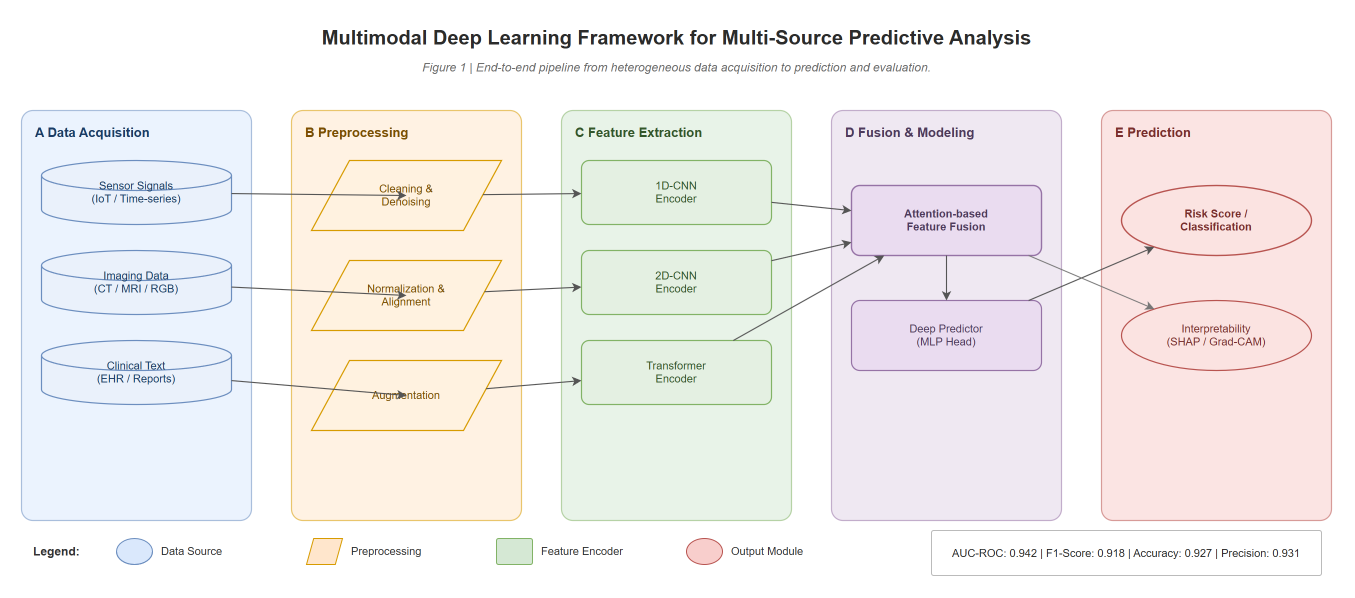

The diagram above was exported from draw.io. Its source (the exported page's mxGraphModel, read from the mxfile embedded in the PNG):
<mxGraphModel>
  <root>
    <mxCell id="0" />
    <mxCell id="1" parent="0" />
    <mxCell id="title" parent="1" style="text;html=1;align=center;verticalAlign=middle;fontStyle=1;fontColor=#2B2B2B;fontSize=20;" value="Multimodal Deep Learning Framework for Multi-Source Predictive Analysis" vertex="1">
      <mxGeometry height="34" width="1310" x="40" y="20" as="geometry" />
    </mxCell>
    <mxCell id="subtitle" parent="1" style="text;html=1;align=center;verticalAlign=middle;fontStyle=2;fontColor=#6E6E6E;fontSize=12;" value="Figure 1 | End-to-end pipeline from heterogeneous data acquisition to prediction and evaluation." vertex="1">
      <mxGeometry height="22" width="1310" x="40" y="56" as="geometry" />
    </mxCell>
    <mxCell id="s1" parent="1" style="rounded=1;whiteSpace=wrap;html=1;arcSize=5;fillColor=#DAE8FC;strokeColor=#6C8EBF;strokeWidth=1.2;verticalAlign=top;align=left;spacingLeft=12;spacingTop=8;fontStyle=1;fontSize=13;fontColor=#1A3B66;opacity=55;" value="A   Data Acquisition" vertex="1">
      <mxGeometry height="410" width="230" x="40" y="110" as="geometry" />
    </mxCell>
    <mxCell id="s2" parent="1" style="rounded=1;whiteSpace=wrap;html=1;arcSize=5;fillColor=#FFE6CC;strokeColor=#D79B00;strokeWidth=1.2;verticalAlign=top;align=left;spacingLeft=12;spacingTop=8;fontStyle=1;fontSize=13;fontColor=#7A4E00;opacity=55;" value="B   Preprocessing" vertex="1">
      <mxGeometry height="410" width="230" x="310" y="110" as="geometry" />
    </mxCell>
    <mxCell id="s3" parent="1" style="rounded=1;whiteSpace=wrap;html=1;arcSize=5;fillColor=#D5E8D4;strokeColor=#82B366;strokeWidth=1.2;verticalAlign=top;align=left;spacingLeft=12;spacingTop=8;fontStyle=1;fontSize=13;fontColor=#33562A;opacity=55;" value="C   Feature Extraction" vertex="1">
      <mxGeometry height="410" width="230" x="580" y="110" as="geometry" />
    </mxCell>
    <mxCell id="s4" parent="1" style="rounded=1;whiteSpace=wrap;html=1;arcSize=5;fillColor=#E1D5E7;strokeColor=#9673A6;strokeWidth=1.2;verticalAlign=top;align=left;spacingLeft=12;spacingTop=8;fontStyle=1;fontSize=13;fontColor=#4E3A5C;opacity=55;" value="D   Fusion &amp; Modeling" vertex="1">
      <mxGeometry height="410" width="230" x="850" y="110" as="geometry" />
    </mxCell>
    <mxCell id="s5" parent="1" style="rounded=1;whiteSpace=wrap;html=1;arcSize=5;fillColor=#F8CECC;strokeColor=#B85450;strokeWidth=1.2;verticalAlign=top;align=left;spacingLeft=12;spacingTop=8;fontStyle=1;fontSize=13;fontColor=#7A2E2C;opacity=55;" value="E   Prediction" vertex="1">
      <mxGeometry height="410" width="230" x="1120" y="110" as="geometry" />
    </mxCell>
    <mxCell id="a1" parent="1" style="shape=cylinder3;whiteSpace=wrap;html=1;fillColor=#EAF1FB;strokeColor=#6C8EBF;strokeWidth=1.2;fontSize=11;fontColor=#1A3B66;" value="Sensor Signals&#10;(IoT / Time-series)" vertex="1">
      <mxGeometry height="64" width="190" x="60" y="160" as="geometry" />
    </mxCell>
    <mxCell id="a2" parent="1" style="shape=cylinder3;whiteSpace=wrap;html=1;fillColor=#EAF1FB;strokeColor=#6C8EBF;strokeWidth=1.2;fontSize=11;fontColor=#1A3B66;" value="Imaging Data&#10;(CT / MRI / RGB)" vertex="1">
      <mxGeometry height="64" width="190" x="60" y="250" as="geometry" />
    </mxCell>
    <mxCell id="a3" parent="1" style="shape=cylinder3;whiteSpace=wrap;html=1;fillColor=#EAF1FB;strokeColor=#6C8EBF;strokeWidth=1.2;fontSize=11;fontColor=#1A3B66;" value="Clinical Text&#10;(EHR / Reports)" vertex="1">
      <mxGeometry height="64" width="190" x="60" y="340" as="geometry" />
    </mxCell>
    <mxCell id="b1" parent="1" style="shape=parallelogram;perimeter=parallelogramPerimeter;whiteSpace=wrap;html=1;fillColor=#FFF2E0;strokeColor=#D79B00;strokeWidth=1.2;fontSize=11;fontColor=#7A4E00;" value="Cleaning &amp;&#10;Denoising" vertex="1">
      <mxGeometry height="70" width="190" x="330" y="160" as="geometry" />
    </mxCell>
    <mxCell id="b2" parent="1" style="shape=parallelogram;perimeter=parallelogramPerimeter;whiteSpace=wrap;html=1;fillColor=#FFF2E0;strokeColor=#D79B00;strokeWidth=1.2;fontSize=11;fontColor=#7A4E00;" value="Normalization &amp;&#10;Alignment" vertex="1">
      <mxGeometry height="70" width="190" x="330" y="260" as="geometry" />
    </mxCell>
    <mxCell id="b3" parent="1" style="shape=parallelogram;perimeter=parallelogramPerimeter;whiteSpace=wrap;html=1;fillColor=#FFF2E0;strokeColor=#D79B00;strokeWidth=1.2;fontSize=11;fontColor=#7A4E00;" value="Augmentation" vertex="1">
      <mxGeometry height="70" width="190" x="330" y="360" as="geometry" />
    </mxCell>
    <mxCell id="c1" parent="1" style="rounded=1;whiteSpace=wrap;html=1;arcSize=12;fillColor=#E4F0E2;strokeColor=#82B366;strokeWidth=1.2;fontSize=11;fontColor=#33562A;" value="1D-CNN&#10;Encoder" vertex="1">
      <mxGeometry height="64" width="190" x="600" y="160" as="geometry" />
    </mxCell>
    <mxCell id="c2" parent="1" style="rounded=1;whiteSpace=wrap;html=1;arcSize=12;fillColor=#E4F0E2;strokeColor=#82B366;strokeWidth=1.2;fontSize=11;fontColor=#33562A;" value="2D-CNN&#10;Encoder" vertex="1">
      <mxGeometry height="64" width="190" x="600" y="250" as="geometry" />
    </mxCell>
    <mxCell id="c3" parent="1" style="rounded=1;whiteSpace=wrap;html=1;arcSize=12;fillColor=#E4F0E2;strokeColor=#82B366;strokeWidth=1.2;fontSize=11;fontColor=#33562A;" value="Transformer&#10;Encoder" vertex="1">
      <mxGeometry height="64" width="190" x="600" y="340" as="geometry" />
    </mxCell>
    <mxCell id="d1" parent="1" style="rounded=1;whiteSpace=wrap;html=1;arcSize=12;fillColor=#EADCF0;strokeColor=#9673A6;strokeWidth=1.4;fontSize=11;fontColor=#4E3A5C;fontStyle=1;" value="Attention-based&#10;Feature Fusion" vertex="1">
      <mxGeometry height="70" width="190" x="870" y="185" as="geometry" />
    </mxCell>
    <mxCell id="d2" parent="1" style="rounded=1;whiteSpace=wrap;html=1;arcSize=12;fillColor=#EADCF0;strokeColor=#9673A6;strokeWidth=1.2;fontSize=11;fontColor=#4E3A5C;" value="Deep Predictor&#10;(MLP Head)" vertex="1">
      <mxGeometry height="70" width="190" x="870" y="300" as="geometry" />
    </mxCell>
    <mxCell id="e1" parent="1" style="ellipse;whiteSpace=wrap;html=1;fillColor=#FBE3E1;strokeColor=#B85450;strokeWidth=1.4;fontSize=11;fontColor=#7A2E2C;fontStyle=1;" value="Risk Score /&#10;Classification" vertex="1">
      <mxGeometry height="70" width="190" x="1140" y="185" as="geometry" />
    </mxCell>
    <mxCell id="e2" parent="1" style="ellipse;whiteSpace=wrap;html=1;fillColor=#FBE3E1;strokeColor=#B85450;strokeWidth=1.2;fontSize=11;fontColor=#7A2E2C;" value="Interpretability&#10;(SHAP / Grad-CAM)" vertex="1">
      <mxGeometry height="70" width="190" x="1140" y="300" as="geometry" />
    </mxCell>
    <mxCell id="a1-b1" edge="1" parent="1" source="a1" style="endArrow=classic;html=1;strokeColor=#555555;strokeWidth=1.1;entryX=0.5;entryY=0.5;" target="b1" value="">
      <mxGeometry relative="1" as="geometry" />
    </mxCell>
    <mxCell id="a2-b2" edge="1" parent="1" source="a2" style="endArrow=classic;html=1;strokeColor=#555555;strokeWidth=1.1;entryX=0.5;entryY=0.5;" target="b2" value="">
      <mxGeometry relative="1" as="geometry" />
    </mxCell>
    <mxCell id="a3-b3" edge="1" parent="1" source="a3" style="endArrow=classic;html=1;strokeColor=#555555;strokeWidth=1.1;entryX=0.5;entryY=0.5;" target="b3" value="">
      <mxGeometry relative="1" as="geometry" />
    </mxCell>
    <mxCell id="b1-c1" edge="1" parent="1" source="b1" style="endArrow=classic;html=1;strokeColor=#555555;strokeWidth=1.1;exitX=1;entryX=0;" target="c1" value="">
      <mxGeometry relative="1" as="geometry" />
    </mxCell>
    <mxCell id="b2-c2" edge="1" parent="1" source="b2" style="endArrow=classic;html=1;strokeColor=#555555;strokeWidth=1.1;exitX=1;entryX=0;" target="c2" value="">
      <mxGeometry relative="1" as="geometry" />
    </mxCell>
    <mxCell id="b3-c3" edge="1" parent="1" source="b3" style="endArrow=classic;html=1;strokeColor=#555555;strokeWidth=1.1;exitX=1;entryX=0;" target="c3" value="">
      <mxGeometry relative="1" as="geometry" />
    </mxCell>
    <mxCell id="c1-d1" edge="1" parent="1" source="c1" style="endArrow=classic;html=1;strokeColor=#555555;strokeWidth=1.1;" target="d1" value="">
      <mxGeometry relative="1" as="geometry" />
    </mxCell>
    <mxCell id="c2-d1" edge="1" parent="1" source="c2" style="endArrow=classic;html=1;strokeColor=#555555;strokeWidth=1.1;" target="d1" value="">
      <mxGeometry relative="1" as="geometry" />
    </mxCell>
    <mxCell id="c3-d1" edge="1" parent="1" source="c3" style="endArrow=classic;html=1;strokeColor=#555555;strokeWidth=1.1;" target="d1" value="">
      <mxGeometry relative="1" as="geometry" />
    </mxCell>
    <mxCell id="d1-d2" edge="1" parent="1" source="d1" style="endArrow=classic;html=1;strokeColor=#555555;strokeWidth=1.1;entryX=0.5;entryY=0;" target="d2" value="">
      <mxGeometry relative="1" as="geometry" />
    </mxCell>
    <mxCell id="d2-e1" edge="1" parent="1" source="d2" style="endArrow=classic;html=1;strokeColor=#555555;strokeWidth=1.1;" target="e1" value="">
      <mxGeometry relative="1" as="geometry" />
    </mxCell>
    <mxCell id="d1-e2" edge="1" parent="1" source="d1" style="endArrow=classic;html=1;strokeColor=#777777;strokeWidth=1;dashPattern=4 2;" target="e2" value="">
      <mxGeometry relative="1" as="geometry" />
    </mxCell>
    <mxCell id="legend-title" parent="1" style="text;html=1;align=left;verticalAlign=middle;fontStyle=1;fontColor=#333333;fontSize=12;" value="Legend:" vertex="1">
      <mxGeometry height="22" width="80" x="50" y="540" as="geometry" />
    </mxCell>
    <mxCell id="lg1" parent="1" style="shape=cylinder3;fillColor=#DAE8FC;strokeColor=#6C8EBF;strokeWidth=1;" value="" vertex="1">
      <mxGeometry height="26" width="36" x="135" y="538" as="geometry" />
    </mxCell>
    <mxCell id="lg1-txt" parent="1" style="text;html=1;align=left;verticalAlign=middle;fontColor=#333333;fontSize=11;" value="Data Source" vertex="1">
      <mxGeometry height="22" width="140" x="178" y="540" as="geometry" />
    </mxCell>
    <mxCell id="lg2" parent="1" style="shape=parallelogram;perimeter=parallelogramPerimeter;fillColor=#FFE6CC;strokeColor=#D79B00;strokeWidth=1;" value="" vertex="1">
      <mxGeometry height="26" width="36" x="325" y="538" as="geometry" />
    </mxCell>
    <mxCell id="lg2-txt" parent="1" style="text;html=1;align=left;verticalAlign=middle;fontColor=#333333;fontSize=11;" value="Preprocessing" vertex="1">
      <mxGeometry height="22" width="140" x="368" y="540" as="geometry" />
    </mxCell>
    <mxCell id="lg3" parent="1" style="rounded=1;arcSize=8;fillColor=#D5E8D4;strokeColor=#82B366;strokeWidth=1;" value="" vertex="1">
      <mxGeometry height="26" width="36" x="515" y="538" as="geometry" />
    </mxCell>
    <mxCell id="lg3-txt" parent="1" style="text;html=1;align=left;verticalAlign=middle;fontColor=#333333;fontSize=11;" value="Feature Encoder" vertex="1">
      <mxGeometry height="22" width="140" x="558" y="540" as="geometry" />
    </mxCell>
    <mxCell id="lg4" parent="1" style="ellipse;fillColor=#F8CECC;strokeColor=#B85450;strokeWidth=1;" value="" vertex="1">
      <mxGeometry height="26" width="36" x="705" y="538" as="geometry" />
    </mxCell>
    <mxCell id="lg4-txt" parent="1" style="text;html=1;align=left;verticalAlign=middle;fontColor=#333333;fontSize=11;" value="Output Module" vertex="1">
      <mxGeometry height="22" width="140" x="748" y="540" as="geometry" />
    </mxCell>
    <mxCell id="metrics-box" parent="1" style="rounded=1;whiteSpace=wrap;html=1;arcSize=5;fillColor=#FFFFFF;strokeColor=#BBBBBB;strokeWidth=1;fontSize=11;fontColor=#2B2B2B;align=center;verticalAlign=middle;" value="AUC-ROC: 0.942  |  F1-Score: 0.918  |  Accuracy: 0.927  |  Precision: 0.931" vertex="1">
      <mxGeometry height="45" width="390" x="950" y="530" as="geometry" />
    </mxCell>
  </root>
</mxGraphModel>